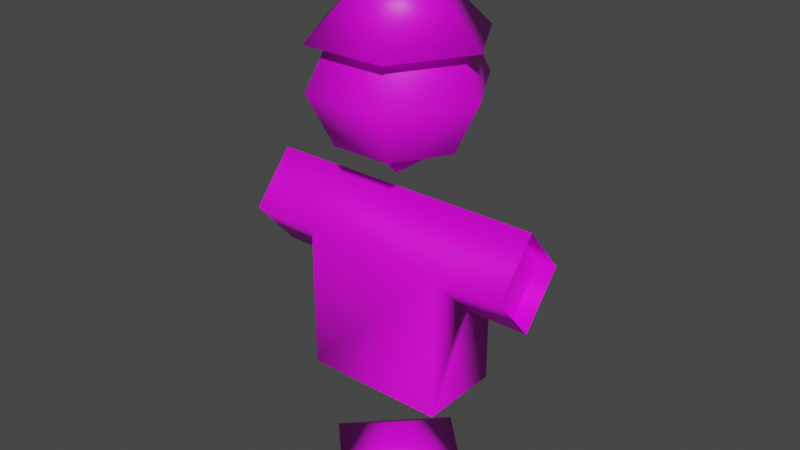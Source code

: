 # Source: Dummy.blend  (saved by Blender 3.4.6; exported with 4.5.12 LTS)
import bpy
from mathutils import Matrix  # noqa: F401  (used for matrix-valued properties, if any)

bpy.ops.wm.read_factory_settings(use_empty=True)
scene = bpy.context.scene
scene.name = 'Scene'

# ---- collections
col_collection = bpy.data.collections.new('Collection'); scene.collection.children.link(col_collection)

# ---- images (referenced by path relative to the original .blend; pixels are not part of the script)
import os
ASSET_DIR = os.environ.get("B2B_ASSET_DIR", "")  # directory of the original .blend (textures are referenced by path, not embedded)
HERE = os.path.dirname(os.path.abspath(__file__))  # packed textures are extracted next to this script under _unpacked/

def load_image(name, relpath, width, height, colorspace="sRGB"):
    """Load a texture the original file referenced (path relative to the .blend, or extracted next to this script)."""
    p = next((c for c in (os.path.join(HERE, relpath), os.path.join(ASSET_DIR, relpath)) if relpath and os.path.exists(c)), "")
    if p:
        img = bpy.data.images.load(p, check_existing=True)
        img.name = name
    else:  # same state as the original file: an image datablock whose file is absent (Cycles renders it pink)
        img = bpy.data.images.new(name, width, height)
        img.source = "FILE"
        img.filepath = "//" + (relpath or name)
    img.colorspace_settings.name = colorspace
    return img
img_dummyuv_png = load_image('DummyUV.png', 'DummyUV.png', 1024, 1024, 'sRGB')

# ---- materials (node trees are filled in below, after node groups)
mat_material = bpy.data.materials.new('Material')
mat_material.alpha_threshold = 0.0
mat_material.use_transparent_shadow = False
mat_material.roughness = 0.5
mat_material.line_color = (0.0, 0.0, 0.0, 1.0)

# ---- material node trees
mat_material.use_nodes = True; mat_material.node_tree.nodes.clear()
_N = mat_material.node_tree.nodes; _L = mat_material.node_tree.links
n0 = _N.new('ShaderNodeOutputMaterial'); n0.name = 'Material Output'; n0.location = (300, 300)
n1 = _N.new('ShaderNodeBsdfPrincipled'); n1.name = 'Principled BSDF'; n1.location = (10, 300)
n1.distribution = 'GGX'
n1.subsurface_method = 'RANDOM_WALK_SKIN'
n1.inputs[3].default_value = 1.45
n1.inputs[27].default_value = (0.0, 0.0, 0.0, 1.0)
n1.inputs[28].default_value = 1.0
n2 = _N.new('ShaderNodeTexImage'); n2.name = 'Image Texture'; n2.location = (-280, 275)
n2.image = img_dummyuv_png
n2.interpolation = 'Closest'
_L.new(n1.outputs[0], n0.inputs[0])
_L.new(n2.outputs[0], n1.inputs[0])
n0.is_active_output = True

# ---- world
world_world = bpy.data.worlds.new('World'); scene.world = world_world
world_world.use_nodes = True; world_world.node_tree.nodes.clear()
_N = world_world.node_tree.nodes; _L = world_world.node_tree.links
n0 = _N.new('ShaderNodeOutputWorld'); n0.name = 'World Output'; n0.location = (300, 300)
n1 = _N.new('ShaderNodeBackground'); n1.name = 'Background'; n1.location = (10, 300)
n1.inputs[0].default_value = (0.05088, 0.05088, 0.05088, 1.0)
_L.new(n1.outputs[0], n0.inputs[0])
n0.is_active_output = True
world_world.color = (0.05088, 0.05088, 0.05088)
world_world.use_sun_shadow = False
world_world.sun_shadow_jitter_overblur = 0.0

# ---- meshes
me_dummy_head = bpy.data.meshes.new('Dummy_Head')
me_dummy_head.from_pydata([(3.169e-09, 3.124e-08, 3.946), (0.1294, -0.2241, 3.855), (0.1294, 0.2241, 3.855), (0.5, 0.866, 5.25), (1.0, 0.0, 5.25), (0.5, -0.866, 5.25), (-0.5, -0.866, 5.25), (-1.0, 0.0, 5.25), (-0.5, 0.866, 5.25), (-2.953e-09, 9.841e-09, 6.25), (0.3536, 0.6124, 5.351), (0.5, 0.866, 4.75), (0.3536, 0.6124, 4.149), (0.7071, -5.96e-08, 5.351), (1.0, -2.98e-08, 4.75), (0.7071, -5.96e-08, 4.149), (0.3536, -0.6124, 5.351), (0.5, -0.866, 4.75), (0.3536, -0.6124, 4.149), (-0.3536, -0.6124, 5.351), (-0.5, -0.866, 4.75), (-0.3536, -0.6124, 4.149), (-2.953e-09, 9.841e-09, 3.9), (-0.7071, 1.788e-07, 5.351), (-1.0, 2.086e-07, 4.75), (-0.7071, 1.788e-07, 4.149), (-0.3536, 0.6124, 5.351), (-0.5, 0.866, 4.75), (-0.3536, 0.6124, 4.149), (-0.2588, 1.043e-07, 3.855)], [], [(0, 1, 29), (0, 2, 1), (3, 9, 4), (4, 9, 5), (5, 9, 6), (6, 9, 7), (3, 4, 5, 6, 7, 8), (7, 9, 8), (8, 9, 3), (22, 12, 15), (11, 10, 13, 14), (12, 11, 14, 15), (22, 15, 18), (14, 13, 16, 17), (15, 14, 17, 18), (22, 18, 21), (17, 16, 19, 20), (18, 17, 20, 21), (22, 21, 25), (20, 19, 23, 24), (21, 20, 24, 25), (22, 25, 28), (24, 23, 26, 27), (25, 24, 27, 28), (22, 28, 12), (27, 26, 10, 11), (28, 27, 11, 12), (0, 29, 2)])
me_dummy_head.polygons.foreach_set('use_smooth', [True] * 28)
_uv = me_dummy_head.uv_layers.new(name='UVMap')
_uv.uv.foreach_set('vector', [0.7812, 0.0625, 0.8125, 0.1094, 0.7344, 0.0625, 0.7812, 0.0625, 0.8125, 0.01562, 0.8125, 0.1094, 0.8438, 0.6562, 0.8438, 0.4844, 1.0, 0.5781, 1.0, 0.5781, 0.8438, 0.4844, 1.0, 0.3906, 1.0, 0.3906, 0.8438, 0.4844, 0.8438, 0.3125, 0.8438, 0.3125, 0.8438, 0.4844, 0.6875, 0.3906, 0.7031, 0.9219, 0.7031, 0.7344, 0.8438, 0.6562, 0.9844, 0.7344, 0.9844, 0.9219, 0.8438, 1.0, 0.6875, 0.3906, 0.8438, 0.4844, 0.6875, 0.5781, 0.6875, 0.5781, 0.8438, 0.4844, 0.8438, 0.6562, 0.6562, 0.01562, 0.7344, 0.125, 0.625, 0.125, 0.7812, 0.2188, 0.75, 0.3281, 0.625, 0.3281, 0.6406, 0.2188, 0.7344, 0.125, 0.7812, 0.2188, 0.6406, 0.2188, 0.625, 0.125, 0.5625, 0.01562, 0.625, 0.125, 0.5156, 0.125, 0.6406, 0.2188, 0.625, 0.3281, 0.5156, 0.3281, 0.5156, 0.2188, 0.625, 0.125, 0.6406, 0.2188, 0.5156, 0.2188, 0.5156, 0.125, 0.4375, 0.01562, 0.5156, 0.125, 0.3906, 0.125, 0.5156, 0.2188, 0.5156, 0.3281, 0.3906, 0.3281, 0.3906, 0.2188, 0.5156, 0.125, 0.5156, 0.2188, 0.3906, 0.2188, 0.3906, 0.125, 0.3438, 0.01562, 0.3906, 0.125, 0.2812, 0.125, 0.3906, 0.2188, 0.3906, 0.3281, 0.2812, 0.3281, 0.2812, 0.2188, 0.3906, 0.125, 0.3906, 0.2188, 0.2812, 0.2188, 0.2812, 0.125, 0.2188, 0.01562, 0.2812, 0.125, 0.1562, 0.125, 0.2812, 0.2188, 0.2812, 0.3281, 0.1562, 0.3281, 0.1562, 0.2188, 0.2812, 0.125, 0.2812, 0.2188, 0.1562, 0.2188, 0.1562, 0.125, 0.1094, 0.01562, 0.1562, 0.125, 0.03125, 0.125, 0.1562, 0.2188, 0.1562, 0.3281, 0.04688, 0.3281, 0.0, 0.2344, 0.1562, 0.125, 0.1562, 0.2188, 0.0, 0.2344, 0.03125, 0.125, 0.7812, 0.0625, 0.7344, 0.0625, 0.8125, 0.01562])
me_dummy_head.materials.append(mat_material)
me_dummy_head.update()
me_dummy_body = bpy.data.meshes.new('Dummy_Body')
me_dummy_body.from_pydata([(-1.674, -0.4964, 3.0), (1.674, -0.4964, 3.0), (-1.674, 3.701e-08, 3.584), (1.674, -3.701e-08, 3.584), (-1.674, 3.701e-08, 2.416), (1.674, -3.701e-08, 2.416), (-1.674, 0.4964, 3.0), (1.674, 0.4964, 3.0), (0.8611, -0.4964, 3.0), (0.8611, 0.4964, 3.0), (0.8611, -1.904e-08, 2.416), (-0.8391, 0.4964, 3.0), (-0.8391, 1.855e-08, 2.416), (-0.8391, -0.4964, 3.0), (-0.8391, -0.4964, 1.273), (0.8611, -0.4964, 1.273), (0.8611, 0.4964, 1.273), (-0.8391, 0.4964, 1.273), (-1.465, -0.4964, 3.0), (1.465, -0.4964, 3.0), (-1.465, 3.701e-08, 3.584), (1.465, -3.701e-08, 3.584), (-1.465, 3.701e-08, 2.416), (1.465, -3.701e-08, 2.416), (-1.465, 0.4964, 3.0), (1.465, 0.4964, 3.0), (-0.8391, -0.4964, 1.583), (0.8611, -0.4964, 1.583), (0.8611, 0.4964, 1.583), (-0.8391, 0.4964, 1.583)], [], [(0, 13, 8, 1, 3, 2), (2, 3, 7, 9, 11, 6), (9, 7, 5, 10), (10, 5, 1, 8), (11, 9, 16, 17), (10, 8, 15, 16, 9), (6, 11, 12, 4), (4, 12, 13, 0), (8, 13, 14, 15), (13, 12, 11, 17, 14), (20, 24, 22, 18), (25, 21, 19, 23), (29, 28, 27, 26)])
me_dummy_body.polygons.foreach_set('use_smooth', [True] * 13)
_uv = me_dummy_body.uv_layers.new(name='UVMap')
_uv.uv.foreach_set('vector', [0.0, 0.8906, 0.125, 0.8906, 0.3906, 0.8906, 0.5156, 0.8906, 0.5156, 1.0, 0.0, 1.0, 0.5156, 1.0, 0.0, 1.0, 0.0, 0.8906, 0.125, 0.8906, 0.3906, 0.8906, 0.5156, 0.8906, 0.125, 0.8906, 0.0, 0.8906, 0.0, 0.7656, 0.125, 0.7656, 0.3906, 0.7656, 0.5156, 0.7656, 0.5156, 0.8906, 0.3906, 0.8906, 0.3906, 0.8906, 0.125, 0.8906, 0.125, 0.625, 0.3906, 0.625, 0.5938, 0.7969, 0.5156, 0.8906, 0.5156, 0.625, 0.6719, 0.625, 0.6719, 0.8906, 0.5156, 0.8906, 0.3906, 0.8906, 0.3906, 0.7656, 0.5156, 0.7656, 0.0, 0.7656, 0.125, 0.7656, 0.125, 0.8906, 0.0, 0.8906, 0.3906, 0.8906, 0.125, 0.8906, 0.125, 0.625, 0.3906, 0.625, 0.6719, 0.8906, 0.5938, 0.7969, 0.5156, 0.8906, 0.5156, 0.625, 0.6719, 0.625, 0.5938, 1.0, 0.5156, 0.9219, 0.5938, 0.8281, 0.6719, 0.9219, 0.5156, 0.9219, 0.5938, 0.8281, 0.6719, 0.9219, 0.5938, 1.0, 0.125, 0.4844, 0.3906, 0.4844, 0.3906, 0.625, 0.125, 0.625])
me_dummy_body.materials.append(mat_material)
me_dummy_body.update()
me_dummy_stand = bpy.data.meshes.new('Dummy_Stand')
me_dummy_stand.from_pydata([(0.0, 1.0, 0.0), (1.0, 0.0, 0.0), (0.0, -1.0, 0.0), (-1.0, 0.0, 0.0), (0.0, 0.0, 0.5)], [], [(0, 4, 1), (1, 4, 2), (0, 1, 2, 3), (2, 4, 3), (3, 4, 0)])
me_dummy_stand.polygons.foreach_set('use_smooth', [True] * 5)
_uv = me_dummy_stand.uv_layers.new(name='UVMap')
_uv.uv.foreach_set('vector', [0.8125, 0.1875, 0.9062, 0.3125, 1.0, 0.1875, 1.0, 0.1875, 0.9062, 0.3125, 0.8125, 0.1875, 0.8125, 0.0, 1.0, 0.0, 1.0, 0.1875, 0.8125, 0.1875, 1.0, 0.1875, 0.9062, 0.3125, 0.8125, 0.1875, 1.0, 0.1875, 0.9062, 0.3125, 0.8125, 0.1875])
me_dummy_stand.materials.append(mat_material)
me_dummy_stand.update()

# ---- objects
ob_dummy_head = bpy.data.objects.new('Dummy_Head', me_dummy_head)
ob_dummy_body = bpy.data.objects.new('Dummy_Body', me_dummy_body)
ob_dummy_stand = bpy.data.objects.new('Dummy_Stand', me_dummy_stand)

# ---- transforms, parenting, visibility, modifiers, constraints
ob_dummy_head.location = (0.0, 0.0, 0.0)
ob_dummy_body.location = (0.0, 0.0, 0.0)
ob_dummy_stand.location = (0.0, 0.0, 0.0)

# ---- collection membership
col_collection.objects.link(ob_dummy_head)
col_collection.objects.link(ob_dummy_body)
col_collection.objects.link(ob_dummy_stand)

# ---- scene / render settings (as saved in the file)
scene.frame_start = 1; scene.frame_end = 250; scene.frame_set(0)
scene.render.engine = 'BLENDER_EEVEE_NEXT'
scene.cycles.sampling_pattern = 'TABULATED_SOBOL'
scene.cycles.use_light_tree = False
scene.view_settings.view_transform = 'Filmic'
bpy.context.view_layer.update()

# ---- added for rendering (the .blend has no active camera and no usable light): camera, sun
cam_auto = bpy.data.cameras.new('AutoCamera')
cam_auto.lens = 50.0
cam_auto.sensor_width = 36.0
cam_auto.clip_end = 1000.0
ob_auto_camera = bpy.data.objects.new('AutoCamera', cam_auto)
scene.collection.objects.link(ob_auto_camera)
ob_auto_camera.location = (6.81588, -8.17906, 8.5777)
ob_auto_camera.rotation_euler = (1.09748, -7.21219e-08, 0.694738)
scene.camera = ob_auto_camera
light_auto_sun = bpy.data.lights.new('AutoSun', 'SUN')
light_auto_sun.energy = 3.0
light_auto_sun.angle = 0.0523599
ob_auto_sun = bpy.data.objects.new('AutoSun', light_auto_sun)
scene.collection.objects.link(ob_auto_sun)
ob_auto_sun.rotation_euler = (0.872665, 0.174533, 0.523599)
bpy.context.view_layer.update()
